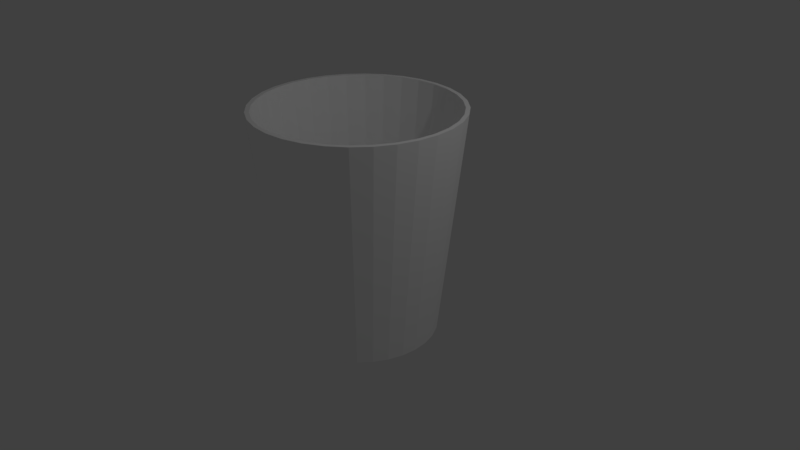 # Source: cup-2.blend  (saved by Blender 2.78.0; exported with 4.5.12 LTS)
import bpy
from mathutils import Matrix  # noqa: F401  (used for matrix-valued properties, if any)

bpy.ops.wm.read_factory_settings(use_empty=True)
scene = bpy.context.scene
scene.name = 'Scene'

# ---- collections
col_collection_1 = bpy.data.collections.new('Collection 1'); scene.collection.children.link(col_collection_1)

# ---- materials (node trees are filled in below, after node groups)
mat_material = bpy.data.materials.new('Material')
mat_material.alpha_threshold = 0.0
mat_material.use_transparent_shadow = False
mat_material.diffuse_color = (1.0, 1.0, 1.0, 1.0)
mat_material.roughness = 0.5
mat_material.specular_intensity = 0.0
mat_material.line_color = (0.0, 0.0, 0.0, 1.0)

# ---- material node trees

# ---- world
world_world = bpy.data.worlds.new('World'); scene.world = world_world
world_world.color = (0.05088, 0.05088, 0.05088)
world_world.use_sun_shadow = False
world_world.sun_shadow_jitter_overblur = 0.0
world_world.cycles.sampling_method = 'MANUAL'

# ---- cameras
cam_camera = bpy.data.cameras.new('Camera')
cam_camera.clip_end = 100.0
cam_camera.lens = 35.0
cam_camera.sensor_width = 32.0
cam_camera.sensor_height = 18.0
cam_camera.ortho_scale = 7.314
cam_camera.dof.focus_distance = 0.0
cam_camera.dof.aperture_fstop = 128.0

# ---- lights
light_lamp = bpy.data.lights.new('Lamp', 'POINT')
light_lamp.transmission_factor = 0.0
light_lamp.cutoff_distance = 30.0
light_lamp.energy = 100.0
light_lamp.shadow_buffer_clip_start = 1.001
light_lamp.shadow_soft_size = 0.1
light_lamp.shadow_maximum_resolution = 0.006
light_lamp.use_absolute_resolution = True

# ---- meshes
me_cylinder = bpy.data.meshes.new('Cylinder')
me_cylinder.from_pydata([(0.0, 1.0, -1.964), (-3.903e-08, 1.331, 1.0), (0.1951, 0.9808, -1.964), (0.2597, 1.306, 1.0), (0.3827, 0.9239, -1.964), (0.5094, 1.23, 1.0), (0.5556, 0.8315, -1.964), (0.7395, 1.107, 1.0), (0.7071, 0.7071, -1.964), (0.9413, 0.9413, 1.0), (0.8315, 0.5556, -1.964), (1.107, 0.7395, 1.0), (0.9239, 0.3827, -1.964), (1.23, 0.5094, 1.0), (0.9808, 0.1951, -1.964), (1.306, 0.2597, 1.0), (1.0, 7.55e-08, -1.964), (1.331, 6.598e-09, 1.0), (0.9808, -0.1951, -1.964), (1.306, -0.2597, 1.0), (0.9239, -0.3827, -1.964), (1.23, -0.5094, 1.0), (0.8315, -0.5556, -1.964), (1.107, -0.7395, 1.0), (0.7071, -0.7071, -1.964), (0.9413, -0.9413, 1.0), (0.5556, -0.8315, -1.964), (0.7395, -1.107, 1.0), (0.3827, -0.9239, -1.964), (0.5094, -1.23, 1.0), (0.1951, -0.9808, -1.964), (0.2597, -1.306, 1.0), (-3.258e-07, -1.0, -1.964), (-4.728e-07, -1.331, 1.0), (-0.1951, -0.9808, -1.964), (-0.2597, -1.306, 1.0), (-0.3827, -0.9239, -1.964), (-0.5094, -1.23, 1.0), (-0.5556, -0.8315, -1.964), (-0.7395, -1.107, 1.0), (-0.7071, -0.7071, -1.964), (-0.9413, -0.9413, 1.0), (-0.8315, -0.5556, -1.964), (-1.107, -0.7395, 1.0), (-0.9239, -0.3827, -1.964), (-1.23, -0.5094, 1.0), (-0.9808, -0.1951, -1.964), (-1.306, -0.2597, 1.0), (-1.0, 9.656e-07, -1.964), (-1.331, 1.191e-06, 1.0), (-0.9808, 0.1951, -1.964), (-1.306, 0.2597, 1.0), (-0.9239, 0.3827, -1.964), (-1.23, 0.5094, 1.0), (-0.8315, 0.5556, -1.964), (-1.107, 0.7395, 1.0), (-0.7071, 0.7071, -1.964), (-0.9413, 0.9413, 1.0), (-0.5556, 0.8315, -1.964), (-0.7395, 1.107, 1.0), (-0.3827, 0.9239, -1.964), (-0.5094, 1.23, 1.0), (-0.1951, 0.9808, -1.964), (-0.2597, 1.306, 1.0), (0.2488, 1.251, 1.0), (-3.328e-08, 1.275, 1.0), (0.488, 1.178, 1.0), (0.7084, 1.06, 1.0), (0.9017, 0.9017, 1.0), (1.06, 0.7084, 1.0), (1.178, 0.488, 1.0), (1.251, 0.2488, 1.0), (1.275, 1.823e-08, 1.0), (1.251, -0.2488, 1.0), (1.178, -0.488, 1.0), (1.06, -0.7084, 1.0), (0.9017, -0.9017, 1.0), (0.7084, -1.06, 1.0), (0.488, -1.178, 1.0), (0.2488, -1.251, 1.0), (-4.488e-07, -1.275, 1.0), (-0.2488, -1.251, 1.0), (-0.488, -1.178, 1.0), (-0.7084, -1.06, 1.0), (-0.9017, -0.9017, 1.0), (-1.06, -0.7084, 1.0), (-1.178, -0.488, 1.0), (-1.251, -0.2488, 1.0), (-1.275, 1.153e-06, 1.0), (-1.251, 0.2488, 1.0), (-1.178, 0.488, 1.0), (-1.06, 0.7084, 1.0), (-0.9017, 0.9017, 1.0), (-0.7084, 1.06, 1.0), (-0.488, 1.178, 1.0), (-0.2488, 1.251, 1.0), (0.1889, 0.9498, -1.851), (-2.681e-09, 0.9684, -1.851), (0.3706, 0.8947, -1.851), (0.538, 0.8052, -1.851), (0.6848, 0.6848, -1.851), (0.8052, 0.538, -1.851), (0.8947, 0.3706, -1.851), (0.9498, 0.1889, -1.851), (0.9684, 7.501e-08, -1.851), (0.9498, -0.1889, -1.851), (0.8947, -0.3706, -1.851), (0.8052, -0.538, -1.851), (0.6848, -0.6848, -1.851), (0.538, -0.8052, -1.851), (0.3706, -0.8947, -1.851), (0.1889, -0.9498, -1.851), (-3.182e-07, -0.9684, -1.851), (-0.1889, -0.9498, -1.851), (-0.3706, -0.8947, -1.851), (-0.538, -0.8052, -1.851), (-0.6848, -0.6848, -1.851), (-0.8052, -0.538, -1.851), (-0.8947, -0.3706, -1.851), (-0.9498, -0.1889, -1.851), (-0.9684, 9.37e-07, -1.851), (-0.9498, 0.1889, -1.851), (-0.8947, 0.3706, -1.851), (-0.8052, 0.538, -1.851), (-0.6848, 0.6848, -1.851), (-0.538, 0.8052, -1.851), (-0.3706, 0.8947, -1.851), (-0.1889, 0.9498, -1.851), (-1.226e-09, -3.189e-08, -1.851), (-8.908e-09, -3.326e-08, -1.964)], [], [(0, 1, 3, 2), (2, 3, 5, 4), (4, 5, 7, 6), (6, 7, 9, 8), (8, 9, 11, 10), (10, 11, 13, 12), (12, 13, 15, 14), (14, 15, 17, 16), (16, 17, 19, 18), (18, 19, 21, 20), (20, 21, 23, 22), (22, 23, 25, 24), (24, 25, 27, 26), (26, 27, 29, 28), (28, 29, 31, 30), (30, 31, 33, 32), (32, 33, 35, 34), (34, 35, 37, 36), (36, 37, 39, 38), (38, 39, 41, 40), (40, 41, 43, 42), (42, 43, 45, 44), (44, 45, 47, 46), (46, 47, 49, 48), (48, 49, 51, 50), (50, 51, 53, 52), (52, 53, 55, 54), (54, 55, 57, 56), (56, 57, 59, 58), (58, 59, 61, 60), (5, 3, 64, 66), (60, 61, 63, 62), (62, 63, 1, 0), (81, 80, 112, 113), (23, 21, 74, 75), (41, 39, 83, 84), (59, 57, 92, 93), (15, 13, 70, 71), (33, 31, 79, 80), (51, 49, 88, 89), (7, 5, 66, 67), (25, 23, 75, 76), (43, 41, 84, 85), (61, 59, 93, 94), (17, 15, 71, 72), (35, 33, 80, 81), (53, 51, 89, 90), (9, 7, 67, 68), (27, 25, 76, 77), (45, 43, 85, 86), (63, 61, 94, 95), (19, 17, 72, 73), (37, 35, 81, 82), (55, 53, 90, 91), (11, 9, 68, 69), (29, 27, 77, 78), (47, 45, 86, 87), (3, 1, 65, 64), (1, 63, 95, 65), (21, 19, 73, 74), (39, 37, 82, 83), (57, 55, 91, 92), (13, 11, 69, 70), (31, 29, 78, 79), (49, 47, 87, 88), (0, 2, 129), (68, 67, 99, 100), (95, 94, 126, 127), (82, 81, 113, 114), (69, 68, 100, 101), (65, 95, 127, 97), (83, 82, 114, 115), (70, 69, 101, 102), (84, 83, 115, 116), (71, 70, 102, 103), (85, 84, 116, 117), (72, 71, 103, 104), (86, 85, 117, 118), (73, 72, 104, 105), (87, 86, 118, 119), (74, 73, 105, 106), (88, 87, 119, 120), (75, 74, 106, 107), (89, 88, 120, 121), (76, 75, 107, 108), (90, 89, 121, 122), (77, 76, 108, 109), (91, 90, 122, 123), (78, 77, 109, 110), (64, 65, 97, 96), (92, 91, 123, 124), (79, 78, 110, 111), (66, 64, 96, 98), (93, 92, 124, 125), (80, 79, 111, 112), (67, 66, 98, 99), (94, 93, 125, 126), (96, 97, 128), (97, 127, 128), (127, 126, 128), (126, 125, 128), (125, 124, 128), (124, 123, 128), (123, 122, 128), (122, 121, 128), (121, 120, 128), (120, 119, 128), (119, 118, 128), (118, 117, 128), (117, 116, 128), (116, 115, 128), (115, 114, 128), (114, 113, 128), (113, 112, 128), (112, 111, 128), (111, 110, 128), (110, 109, 128), (109, 108, 128), (108, 107, 128), (107, 106, 128), (106, 105, 128), (105, 104, 128), (104, 103, 128), (103, 102, 128), (102, 101, 128), (101, 100, 128), (100, 99, 128), (99, 98, 128), (98, 96, 128), (2, 4, 129), (4, 6, 129), (6, 8, 129), (8, 10, 129), (10, 12, 129), (12, 14, 129), (14, 16, 129), (16, 18, 129), (18, 20, 129), (20, 22, 129), (22, 24, 129), (24, 26, 129), (26, 28, 129), (28, 30, 129), (30, 32, 129), (32, 34, 129), (34, 36, 129), (36, 38, 129), (38, 40, 129), (40, 42, 129), (42, 44, 129), (44, 46, 129), (46, 48, 129), (48, 50, 129), (50, 52, 129), (52, 54, 129), (54, 56, 129), (56, 58, 129), (58, 60, 129), (60, 62, 129), (62, 0, 129)])
_uv = me_cylinder.uv_layers.new(name='UVMap')
_uv.uv.foreach_set('vector', [0.5066, 0.355, 0.5257, 3.812e-05, 0.5522, 7.474e-05, 0.5265, 0.355, 0.5265, 0.355, 0.5522, 7.474e-05, 0.5747, 0.0001214, 0.5435, 0.3551, 0.5779, 0.7102, 0.5522, 0.3552, 0.5787, 0.3551, 0.5978, 0.7101, 0.5978, 0.7101, 0.5787, 0.3551, 0.6081, 0.3551, 0.6199, 0.7101, 0.6199, 0.7101, 0.6081, 0.3551, 0.6393, 0.3551, 0.6434, 0.7101, 0.6434, 0.7101, 0.6393, 0.3551, 0.6712, 0.3551, 0.6673, 0.7101, 0.6673, 0.7101, 0.6712, 0.3551, 0.7025, 0.3551, 0.6908, 0.7101, 0.6908, 0.7101, 0.7025, 0.3551, 0.7319, 0.3551, 0.7129, 0.7101, 0.7129, 0.7101, 0.7319, 0.3551, 0.7584, 0.3551, 0.7328, 0.7101, 0.7328, 0.7101, 0.7584, 0.3551, 0.7809, 0.3552, 0.7497, 0.7102, 0.8195, 0.355, 0.7938, 7.478e-05, 0.8203, 3.812e-05, 0.8394, 0.355, 0.8394, 0.355, 0.8203, 3.812e-05, 0.8497, 1.286e-05, 0.8615, 0.355, 0.8615, 0.355, 0.8497, 1.286e-05, 0.881, 0.0, 0.8849, 0.355, 0.8849, 0.355, 0.881, 0.0, 0.9128, 1.427e-08, 0.9089, 0.355, 0.9089, 0.355, 0.9128, 1.427e-08, 0.9441, 1.287e-05, 0.9323, 0.355, 0.9323, 0.355, 0.9441, 1.287e-05, 0.9735, 3.811e-05, 0.9545, 0.355, 0.9545, 0.355, 0.9735, 3.811e-05, 1.0, 7.472e-05, 0.9744, 0.355, 0.3546, 0.7102, 0.3235, 0.3552, 0.346, 0.3551, 0.3716, 0.7101, 0.3716, 0.7101, 0.346, 0.3551, 0.3725, 0.3551, 0.3915, 0.7101, 0.3915, 0.7101, 0.3725, 0.3551, 0.4019, 0.3551, 0.4136, 0.7101, 0.4136, 0.7101, 0.4019, 0.3551, 0.4332, 0.3551, 0.437, 0.7101, 0.437, 0.7101, 0.4332, 0.3551, 0.465, 0.3551, 0.461, 0.7101, 0.461, 0.7101, 0.465, 0.3551, 0.4963, 0.3551, 0.4844, 0.7101, 0.4844, 0.7101, 0.4963, 0.3551, 0.5257, 0.3551, 0.5066, 0.7101, 0.5066, 0.7101, 0.5257, 0.3551, 0.5522, 0.3552, 0.5265, 0.7102, 0.3547, 0.3551, 0.3235, 0.0001214, 0.346, 7.478e-05, 0.3716, 0.355, 0.3716, 0.355, 0.346, 7.478e-05, 0.3725, 3.81e-05, 0.3915, 0.355, 0.3915, 0.355, 0.3725, 3.81e-05, 0.4019, 1.287e-05, 0.4136, 0.355, 0.4136, 0.355, 0.4019, 1.287e-05, 0.4332, 1.427e-08, 0.4371, 0.355, 0.4371, 0.355, 0.4332, 1.427e-08, 0.465, 0.0, 0.461, 0.355, 0.03611, 0.0575, 0.05863, 0.03541, 0.06297, 0.04059, 0.04139, 0.06176, 0.461, 0.355, 0.465, 0.0, 0.4963, 1.289e-05, 0.4845, 0.355, 0.4845, 0.355, 0.4963, 1.289e-05, 0.5257, 3.812e-05, 0.5066, 0.355, 0.9784, 0.6964, 0.953, 0.6964, 0.9353, 0.3551, 0.9546, 0.3551, 0.08512, 0.2992, 0.05863, 0.2818, 0.06297, 0.2766, 0.08834, 0.2933, 0.3172, 0.2049, 0.3051, 0.2337, 0.299, 0.2306, 0.3107, 0.2029, 0.1777, 0.0, 0.2089, 0.006095, 0.2069, 0.01251, 0.177, 0.006671, 0.006215, 0.2049, 0.0, 0.1742, 0.006802, 0.1736, 0.01276, 0.2029, 0.2383, 0.2992, 0.2089, 0.3111, 0.2069, 0.3047, 0.2351, 0.2933, 0.2874, 0.0575, 0.3051, 0.08348, 0.299, 0.08664, 0.2821, 0.06176, 0.01841, 0.08348, 0.03611, 0.0575, 0.04139, 0.06176, 0.02443, 0.08664, 0.1146, 0.3111, 0.08512, 0.2992, 0.08834, 0.2933, 0.1165, 0.3047, 0.3235, 0.1742, 0.3172, 0.2049, 0.3107, 0.2029, 0.3167, 0.1736, 0.1458, 4.282e-08, 0.1777, 0.0, 0.177, 0.006671, 0.1465, 0.006671, 0.01841, 0.2337, 0.006215, 0.2049, 0.01276, 0.2029, 0.02443, 0.2306, 0.2648, 0.2818, 0.2383, 0.2992, 0.2351, 0.2933, 0.2605, 0.2766, 0.2648, 0.03541, 0.2874, 0.0575, 0.2821, 0.06176, 0.2605, 0.04059, 0.006215, 0.1123, 0.01841, 0.08348, 0.02443, 0.08664, 0.01276, 0.1143, 0.1458, 0.3172, 0.1146, 0.3111, 0.1165, 0.3047, 0.1465, 0.3106, 0.3235, 0.143, 0.3235, 0.1742, 0.3167, 0.1736, 0.3167, 0.1437, 0.1146, 0.006096, 0.1458, 4.282e-08, 0.1465, 0.006671, 0.1165, 0.01251, 0.03611, 0.2597, 0.01841, 0.2337, 0.02443, 0.2306, 0.04139, 0.2555, 0.2874, 0.2597, 0.2648, 0.2818, 0.2605, 0.2766, 0.2821, 0.2555, 0.2383, 0.01805, 0.2648, 0.03541, 0.2605, 0.04059, 0.2351, 0.02396, 1.455e-08, 0.143, 0.006215, 0.1123, 0.01276, 0.1143, 0.006802, 0.1437, 0.1777, 0.3172, 0.1458, 0.3172, 0.1465, 0.3106, 0.177, 0.3106, 0.3172, 0.1123, 0.3235, 0.143, 0.3167, 0.1437, 0.3107, 0.1143, 0.05863, 0.03541, 0.08512, 0.01805, 0.08834, 0.02396, 0.06297, 0.04059, 0.08512, 0.01805, 0.1146, 0.006096, 0.1165, 0.01251, 0.08834, 0.02396, 0.05863, 0.2818, 0.03611, 0.2597, 0.04139, 0.2555, 0.06297, 0.2766, 0.3051, 0.2337, 0.2874, 0.2597, 0.2821, 0.2555, 0.299, 0.2306, 0.2089, 0.006095, 0.2383, 0.01805, 0.2351, 0.02396, 0.2069, 0.01251, 0.0, 0.1742, 1.455e-08, 0.143, 0.006802, 0.1437, 0.006802, 0.1736, 0.2089, 0.3111, 0.1777, 0.3172, 0.177, 0.3106, 0.2069, 0.3047, 0.3051, 0.08348, 0.3172, 0.1123, 0.3107, 0.1143, 0.299, 0.08664, 0.3506, 0.9053, 0.3373, 0.8858, 0.445, 0.8293, 0.6283, 0.3413, 0.6001, 0.3413, 0.6177, 4.146e-05, 0.6391, 1.876e-05, 0.07515, 0.3173, 0.1051, 0.3173, 0.1088, 0.6586, 0.08602, 0.6586, 1.0, 0.6965, 0.9784, 0.6964, 0.9546, 0.3551, 0.971, 0.3552, 0.6582, 0.3413, 0.6283, 0.3413, 0.6391, 1.876e-05, 0.6618, 4.739e-06, 0.04695, 0.3173, 0.07515, 0.3173, 0.08602, 0.6586, 0.06461, 0.6586, 0.02537, 1.0, 0.0, 1.0, 0.02376, 0.6587, 0.04303, 0.6587, 0.6887, 0.3413, 0.6582, 0.3413, 0.6618, 4.739e-06, 0.685, 0.0, 0.05357, 0.9999, 0.02537, 1.0, 0.04303, 0.6587, 0.06444, 0.6586, 0.7187, 0.3413, 0.6887, 0.3413, 0.685, 0.0, 0.7077, 4.753e-06, 0.0835, 0.9999, 0.05357, 0.9999, 0.06444, 0.6586, 0.08717, 0.6586, 0.7469, 0.3413, 0.7187, 0.3413, 0.7077, 4.753e-06, 0.7291, 1.876e-05, 0.114, 0.9999, 0.0835, 0.9999, 0.08717, 0.6586, 0.1103, 0.6586, 0.7722, 0.3413, 0.7469, 0.3413, 0.7291, 1.876e-05, 0.7484, 4.148e-05, 0.144, 0.9999, 0.114, 0.9999, 0.1103, 0.6586, 0.1331, 0.6586, 0.7938, 0.3414, 0.7722, 0.3413, 0.7484, 4.148e-05, 0.7648, 7.205e-05, 0.1721, 1.0, 0.144, 0.9999, 0.1331, 0.6586, 0.1545, 0.6587, 0.8063, 0.6964, 0.7809, 0.6965, 0.8046, 0.3552, 0.8239, 0.3551, 0.1975, 1.0, 0.1721, 1.0, 0.1545, 0.6587, 0.1738, 0.6587, 0.8345, 0.6964, 0.8063, 0.6964, 0.8239, 0.3551, 0.8453, 0.3551, 0.2191, 0.3173, 0.2407, 0.3172, 0.2117, 0.6586, 0.1953, 0.6586, 0.8644, 0.6964, 0.8345, 0.6964, 0.8453, 0.3551, 0.868, 0.3551, 0.1937, 0.3173, 0.2191, 0.3173, 0.1953, 0.6586, 0.1761, 0.6586, 0.8949, 0.6964, 0.8644, 0.6964, 0.868, 0.3551, 0.8912, 0.3551, 0.02158, 0.3173, 0.04695, 0.3173, 0.06461, 0.6586, 0.04534, 0.6586, 0.1655, 0.3173, 0.1937, 0.3173, 0.1761, 0.6586, 0.1547, 0.6586, 0.9249, 0.6964, 0.8949, 0.6964, 0.8912, 0.3551, 0.9139, 0.3551, 0.0, 0.3172, 0.02158, 0.3173, 0.04534, 0.6586, 0.02895, 0.6586, 0.1356, 0.3173, 0.1655, 0.3173, 0.1547, 0.6586, 0.1319, 0.6586, 0.953, 0.6964, 0.9249, 0.6964, 0.9139, 0.3551, 0.9353, 0.3551, 0.6001, 0.3413, 0.5747, 0.3414, 0.5984, 7.204e-05, 0.6177, 4.146e-05, 0.1051, 0.3173, 0.1356, 0.3173, 0.1319, 0.6586, 0.1088, 0.6586, 0.6091, 0.7359, 0.6284, 0.7233, 0.6841, 0.8255, 0.6284, 0.7233, 0.6498, 0.7146, 0.6841, 0.8255, 0.6498, 0.7146, 0.6725, 0.7102, 0.6841, 0.8255, 0.6725, 0.7102, 0.6957, 0.7102, 0.6841, 0.8255, 0.6957, 0.7102, 0.7184, 0.7146, 0.6841, 0.8255, 0.7184, 0.7146, 0.7398, 0.7233, 0.6841, 0.8255, 0.7398, 0.7233, 0.7591, 0.7359, 0.6841, 0.8255, 0.7591, 0.7359, 0.7755, 0.752, 0.6841, 0.8255, 0.7755, 0.752, 0.7884, 0.7709, 0.6841, 0.8255, 0.7884, 0.7709, 0.7973, 0.7919, 0.6841, 0.8255, 0.7973, 0.7919, 0.8018, 0.8142, 0.6841, 0.8255, 0.8018, 0.8142, 0.8018, 0.8369, 0.6841, 0.8255, 0.8018, 0.8369, 0.7973, 0.8592, 0.6841, 0.8255, 0.7973, 0.8592, 0.7884, 0.8802, 0.6841, 0.8255, 0.7884, 0.8802, 0.7755, 0.8991, 0.6841, 0.8255, 0.7755, 0.8991, 0.7591, 0.9152, 0.6841, 0.8255, 0.7591, 0.9152, 0.7398, 0.9278, 0.6841, 0.8255, 0.7398, 0.9278, 0.7184, 0.9365, 0.6841, 0.8255, 0.7184, 0.9365, 0.6957, 0.9409, 0.6841, 0.8255, 0.6957, 0.9409, 0.6725, 0.9409, 0.6841, 0.8255, 0.6725, 0.9409, 0.6498, 0.9365, 0.6841, 0.8255, 0.6498, 0.9365, 0.6284, 0.9278, 0.6841, 0.8255, 0.6284, 0.9278, 0.6091, 0.9152, 0.6841, 0.8255, 0.6091, 0.9152, 0.5927, 0.8991, 0.6841, 0.8255, 0.5927, 0.8991, 0.5798, 0.8802, 0.6841, 0.8255, 0.5798, 0.8802, 0.571, 0.8592, 0.6841, 0.8255, 0.571, 0.8592, 0.5665, 0.8369, 0.6841, 0.8255, 0.5665, 0.8369, 0.5665, 0.8142, 0.6841, 0.8255, 0.5665, 0.8142, 0.571, 0.7919, 0.6841, 0.8255, 0.571, 0.7919, 0.5798, 0.7709, 0.6841, 0.8255, 0.5798, 0.7709, 0.5927, 0.752, 0.6841, 0.8255, 0.5927, 0.752, 0.6091, 0.7359, 0.6841, 0.8255, 0.3373, 0.8858, 0.3281, 0.8641, 0.445, 0.8293, 0.3281, 0.8641, 0.3235, 0.841, 0.445, 0.8293, 0.3235, 0.841, 0.3235, 0.8176, 0.445, 0.8293, 0.3235, 0.8176, 0.3281, 0.7946, 0.445, 0.8293, 0.3281, 0.7946, 0.3373, 0.7729, 0.445, 0.8293, 0.3373, 0.7729, 0.3506, 0.7533, 0.445, 0.8293, 0.3506, 0.7533, 0.3675, 0.7368, 0.445, 0.8293, 0.3675, 0.7368, 0.3874, 0.7237, 0.445, 0.8293, 0.3874, 0.7237, 0.4095, 0.7147, 0.445, 0.8293, 0.4095, 0.7147, 0.433, 0.7102, 0.445, 0.8293, 0.433, 0.7102, 0.4569, 0.7102, 0.445, 0.8293, 0.4569, 0.7102, 0.4804, 0.7147, 0.445, 0.8293, 0.4804, 0.7147, 0.5025, 0.7237, 0.445, 0.8293, 0.5025, 0.7237, 0.5224, 0.7368, 0.445, 0.8293, 0.5224, 0.7368, 0.5393, 0.7533, 0.445, 0.8293, 0.5393, 0.7533, 0.5526, 0.7729, 0.445, 0.8293, 0.5526, 0.7729, 0.5618, 0.7946, 0.445, 0.8293, 0.5618, 0.7946, 0.5665, 0.8176, 0.445, 0.8293, 0.5665, 0.8176, 0.5665, 0.841, 0.445, 0.8293, 0.5665, 0.841, 0.5618, 0.8641, 0.445, 0.8293, 0.5618, 0.8641, 0.5526, 0.8858, 0.445, 0.8293, 0.5526, 0.8858, 0.5393, 0.9053, 0.445, 0.8293, 0.5393, 0.9053, 0.5224, 0.9219, 0.445, 0.8293, 0.5224, 0.9219, 0.5025, 0.9349, 0.445, 0.8293, 0.5025, 0.9349, 0.4804, 0.9439, 0.445, 0.8293, 0.4804, 0.9439, 0.4569, 0.9485, 0.445, 0.8293, 0.4569, 0.9485, 0.433, 0.9485, 0.445, 0.8293, 0.433, 0.9485, 0.4095, 0.9439, 0.445, 0.8293, 0.4095, 0.9439, 0.3874, 0.9349, 0.445, 0.8293, 0.3874, 0.9349, 0.3675, 0.9219, 0.445, 0.8293, 0.3675, 0.9219, 0.3506, 0.9053, 0.445, 0.8293])
me_cylinder.materials.append(mat_material)
me_cylinder.use_remesh_preserve_volume = False
me_cylinder.use_remesh_preserve_attributes = False
me_cylinder.use_mirror_vertex_groups = False
me_cylinder.update()

# ---- objects
ob_cylinder = bpy.data.objects.new('Cylinder', me_cylinder)
ob_lamp = bpy.data.objects.new('Lamp', light_lamp)
ob_camera = bpy.data.objects.new('Camera', cam_camera)

# ---- transforms, parenting, visibility, modifiers, constraints
ob_cylinder.location = (-0.0582, -0.08491, 0.9906)
ob_cylinder.lineart.crease_threshold = 0.0
ob_lamp.location = (4.076, 1.005, 5.904)
ob_lamp.rotation_euler = (0.6503, 0.05522, 1.866)
ob_lamp.lock_rotations_4d = False
ob_lamp.empty_display_type = 'ARROWS'
ob_lamp.color = (0.0, 0.0, 0.0, 0.0)
ob_lamp.lineart.crease_threshold = 0.0
ob_camera.location = (7.481, -6.508, 5.344)
ob_camera.rotation_euler = (1.109, 0.0, 0.8149)
ob_camera.lock_rotations_4d = False
ob_camera.empty_display_type = 'ARROWS'
ob_camera.color = (0.0, 0.0, 0.0, 0.0)
ob_camera.display_type = 'WIRE'
ob_camera.lineart.crease_threshold = 0.0

# ---- collection membership
col_collection_1.objects.link(ob_cylinder)
col_collection_1.objects.link(ob_lamp)
col_collection_1.objects.link(ob_camera)

# ---- scene / render settings (as saved in the file)
scene.camera = ob_camera
scene.frame_start = 1; scene.frame_end = 250; scene.frame_set(1)
scene.render.engine = 'BLENDER_EEVEE_NEXT'
scene.render.resolution_percentage = 50
scene.render.dither_intensity = 0.0
scene.cycles.use_denoising = False
scene.cycles.samples = 128
scene.cycles.sampling_pattern = 'TABULATED_SOBOL'
scene.cycles.light_sampling_threshold = 0.0
scene.cycles.use_adaptive_sampling = False
scene.cycles.use_light_tree = False
scene.cycles.blur_glossy = 0.0
scene.cycles.sample_clamp_indirect = 0.0
scene.view_settings.view_transform = 'Standard'
bpy.context.view_layer.update()
